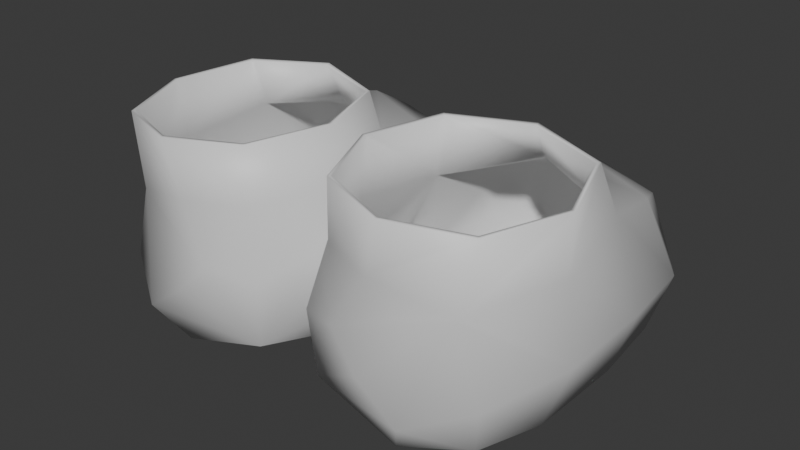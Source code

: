 # Source: sneaker00.blend  (saved by Blender 4.5.90; exported with 4.5.12 LTS)
import bpy
from mathutils import Matrix  # noqa: F401  (used for matrix-valued properties, if any)

bpy.ops.wm.read_factory_settings(use_empty=True)
scene = bpy.context.scene
scene.name = 'Scene'

# ---- collections
col_collection = bpy.data.collections.new('Collection'); scene.collection.children.link(col_collection)

# ---- images (referenced by path relative to the original .blend; pixels are not part of the script)
import os
ASSET_DIR = os.environ.get("B2B_ASSET_DIR", "")  # directory of the original .blend (textures are referenced by path, not embedded)
HERE = os.path.dirname(os.path.abspath(__file__))  # packed textures are extracted next to this script under _unpacked/

def load_image(name, relpath, width, height, colorspace="sRGB"):
    """Load a texture the original file referenced (path relative to the .blend, or extracted next to this script)."""
    p = next((c for c in (os.path.join(HERE, relpath), os.path.join(ASSET_DIR, relpath)) if relpath and os.path.exists(c)), "")
    if p:
        img = bpy.data.images.load(p, check_existing=True)
        img.name = name
    else:  # same state as the original file: an image datablock whose file is absent (Cycles renders it pink)
        img = bpy.data.images.new(name, width, height)
        img.source = "FILE"
        img.filepath = "//" + (relpath or name)
    img.colorspace_settings.name = colorspace
    return img
img_eye00 = load_image('Eye00', 'Eye00.png', 1024, 1024, 'sRGB')
img_mouth00 = load_image('Mouth00', 'Mouth00.png', 1024, 1024, 'sRGB')

# ---- materials (node trees are filled in below, after node groups)
mat_skin = bpy.data.materials.new('Skin')
mat_skin.diffuse_color = (0.7991, 0.5972, 0.0, 1.0)
mat_shirt = bpy.data.materials.new('Shirt')
mat_shirt.diffuse_color = (1.0, 0.0, 0.01705, 1.0)
mat_pants = bpy.data.materials.new('Pants')
mat_pants.diffuse_color = (0.0, 0.1955, 1.0, 1.0)
mat_shoes = bpy.data.materials.new('Shoes')
mat_shoes.diffuse_color = (1.0, 0.3381, 0.0, 1.0)
mat_eye00 = bpy.data.materials.new('Eye00')
mat_eye00.diffuse_color = (1.0, 0.7463, 0.0, 1.0)
mat_mouth00 = bpy.data.materials.new('Mouth00')
mat_outline = bpy.data.materials.new('Outline')
mat_outline.diffuse_color = (0.0, 0.0, 0.0, 1.0)
mat_outline.roughness = 1.0
mat_shoesbottom = bpy.data.materials.new('ShoesBottom')

# ---- material node trees
mat_skin.use_nodes = True; mat_skin.node_tree.nodes.clear()
_N = mat_skin.node_tree.nodes; _L = mat_skin.node_tree.links
n0 = _N.new('ShaderNodeBsdfPrincipled'); n0.name = 'Principled BSDF'; n0.location = (10, 300)
n1 = _N.new('ShaderNodeOutputMaterial'); n1.name = 'Material Output'; n1.location = (300, 300)
_L.new(n0.outputs[0], n1.inputs[0])
n1.is_active_output = True
mat_shirt.use_nodes = True; mat_shirt.node_tree.nodes.clear()
_N = mat_shirt.node_tree.nodes; _L = mat_shirt.node_tree.links
n0 = _N.new('ShaderNodeBsdfPrincipled'); n0.name = 'Principled BSDF'; n0.location = (10, 300)
n1 = _N.new('ShaderNodeOutputMaterial'); n1.name = 'Material Output'; n1.location = (300, 300)
_L.new(n0.outputs[0], n1.inputs[0])
n1.is_active_output = True
mat_pants.use_nodes = True; mat_pants.node_tree.nodes.clear()
_N = mat_pants.node_tree.nodes; _L = mat_pants.node_tree.links
n0 = _N.new('ShaderNodeBsdfPrincipled'); n0.name = 'Principled BSDF'; n0.location = (10, 300)
n1 = _N.new('ShaderNodeOutputMaterial'); n1.name = 'Material Output'; n1.location = (300, 300)
_L.new(n0.outputs[0], n1.inputs[0])
n1.is_active_output = True
mat_shoes.use_nodes = True; mat_shoes.node_tree.nodes.clear()
_N = mat_shoes.node_tree.nodes; _L = mat_shoes.node_tree.links
n0 = _N.new('ShaderNodeBsdfPrincipled'); n0.name = 'Principled BSDF'; n0.location = (10, 300)
n1 = _N.new('ShaderNodeOutputMaterial'); n1.name = 'Material Output'; n1.location = (300, 300)
_L.new(n0.outputs[0], n1.inputs[0])
n1.is_active_output = True
mat_eye00.use_nodes = True; mat_eye00.node_tree.nodes.clear()
_N = mat_eye00.node_tree.nodes; _L = mat_eye00.node_tree.links
n0 = _N.new('ShaderNodeBsdfPrincipled'); n0.name = 'Principled BSDF'; n0.location = (-200, 100)
n1 = _N.new('ShaderNodeOutputMaterial'); n1.name = 'Material Output'; n1.location = (200, 100)
n2 = _N.new('ShaderNodeTexImage'); n2.name = 'Image Texture'; n2.location = (-490, 80)
n2.image = img_eye00
_L.new(n0.outputs[0], n1.inputs[0])
_L.new(n2.outputs[0], n0.inputs[0])
n1.is_active_output = True
mat_mouth00.use_nodes = True; mat_mouth00.node_tree.nodes.clear()
_N = mat_mouth00.node_tree.nodes; _L = mat_mouth00.node_tree.links
n0 = _N.new('ShaderNodeBsdfPrincipled'); n0.name = 'Principled BSDF'; n0.location = (-200, 100)
n1 = _N.new('ShaderNodeOutputMaterial'); n1.name = 'Material Output'; n1.location = (200, 100)
n2 = _N.new('ShaderNodeTexImage'); n2.name = 'Image Texture'; n2.location = (-490, 80)
n2.image = img_mouth00
_L.new(n0.outputs[0], n1.inputs[0])
_L.new(n2.outputs[0], n0.inputs[0])
n1.is_active_output = True
mat_outline.use_nodes = True; mat_outline.node_tree.nodes.clear()
_N = mat_outline.node_tree.nodes; _L = mat_outline.node_tree.links
n0 = _N.new('ShaderNodeBsdfPrincipled'); n0.name = 'Principled BSDF'; n0.location = (10, 300)
n1 = _N.new('ShaderNodeOutputMaterial'); n1.name = 'Material Output'; n1.location = (300, 300)
_L.new(n0.outputs[0], n1.inputs[0])
n1.is_active_output = True
mat_shoesbottom.use_nodes = True; mat_shoesbottom.node_tree.nodes.clear()
_N = mat_shoesbottom.node_tree.nodes; _L = mat_shoesbottom.node_tree.links
n0 = _N.new('ShaderNodeBsdfPrincipled'); n0.name = 'Principled BSDF'; n0.location = (-200, 100)
n1 = _N.new('ShaderNodeOutputMaterial'); n1.name = 'Material Output'; n1.location = (200, 100)
_L.new(n0.outputs[0], n1.inputs[0])
n1.is_active_output = True

# ---- world
world_world = bpy.data.worlds.new('World'); scene.world = world_world
world_world.use_nodes = True; world_world.node_tree.nodes.clear()
_N = world_world.node_tree.nodes; _L = world_world.node_tree.links
n0 = _N.new('ShaderNodeOutputWorld'); n0.name = 'World Output'; n0.location = (300, 300)
n1 = _N.new('ShaderNodeBackground'); n1.name = 'Background'; n1.location = (10, 300)
n1.inputs[0].default_value = (0.05088, 0.05088, 0.05088, 1.0)
_L.new(n1.outputs[0], n0.inputs[0])
n0.is_active_output = True
world_world.color = (0.05088, 0.05088, 0.05088)
world_world.sun_shadow_jitter_overblur = 0.0

# ---- meshes
me_player00_001 = bpy.data.meshes.new('Player00.001')
me_player00_001.from_pydata([(0.07869, 0.2895, -0.03809), (0.2211, 0.2895, -0.03809), (0.2178, 0.2765, 0.0938), (0.08204, 0.2765, 0.0938), (0.04657, -0.09323, -0.03139), (0.2326, -0.07357, -0.04574), (0.04552, 0.1466, -0.06177), (0.2528, 0.1425, -0.05757), (0.2513, 0.129, 0.1343), (0.03922, 0.1117, 0.1245), (0.05913, -0.08308, 0.1288), (0.2179, -0.09042, 0.1045), (0.2516, 0.01309, -0.05561), (0.2843, 0.1348, 0.02889), (0.1558, -0.09876, -0.06295), (0.04029, 0.02067, -0.06415), (0.0107, 0.1416, 0.01647), (0.2465, -0.08813, 0.01184), (0.2708, 0.01194, 0.1212), (0.02784, -0.005623, 0.1342), (0.1305, -0.1113, 0.1264), (0.04079, -0.09912, 0.04879), (0.1293, -0.1275, 0.02241), (0.008111, -0.003539, 0.02961), (0.1497, 0.1459, -0.08958), (0.1499, 0.2997, -0.05287), (0.2343, 0.2923, 0.02785), (0.1499, 0.285, 0.1086), (0.06552, 0.2923, 0.02785), (0.05665, 0.09861, 0.2051), (0.06168, -0.08428, 0.1996), (0.2364, -0.08473, 0.1929), (0.2432, 0.1004, 0.2008), (0.1491, 0.1564, 0.1635), (0.05592, 0.2426, -0.05569), (0.2437, 0.2421, -0.05516), (0.2378, 0.2237, 0.1131), (0.06113, 0.2226, 0.1122), (0.094, -0.1201, 0.06161), (0.1807, -0.1285, -0.01556), (0.01817, -0.04256, 0.067), (0.1494, 0.0103, -0.08638), (0.2821, 0.01262, 0.02487), (0.1499, 0.312, 0.02784), (0.02645, 0.005475, 0.2034), (0.1482, -0.1176, 0.196), (0.2738, 0.007183, 0.1953), (0.1501, 0.1341, 0.2063), (0.1499, 0.2466, -0.08645), (0.2743, 0.2333, 0.02822), (0.1497, 0.2234, 0.1443), (0.02494, 0.2341, 0.02694), (-0.07869, 0.2895, -0.03809), (-0.2211, 0.2895, -0.03809), (-0.2178, 0.2765, 0.0938), (-0.08204, 0.2765, 0.0938), (-0.04657, -0.09323, -0.03139), (-0.2326, -0.07357, -0.04574), (-0.04552, 0.1466, -0.06177), (-0.2528, 0.1425, -0.05757), (-0.2513, 0.129, 0.1343), (-0.03922, 0.1117, 0.1245), (-0.05913, -0.08308, 0.1288), (-0.2179, -0.09042, 0.1045), (-0.2516, 0.01309, -0.05561), (-0.2843, 0.1348, 0.02889), (-0.1558, -0.09876, -0.06295), (-0.04029, 0.02067, -0.06415), (-0.0107, 0.1416, 0.01647), (-0.2465, -0.08813, 0.01184), (-0.2708, 0.01194, 0.1212), (-0.02784, -0.005623, 0.1342), (-0.1305, -0.1113, 0.1264), (-0.04079, -0.09912, 0.04879), (-0.1293, -0.1275, 0.02241), (-0.008111, -0.003539, 0.02961), (-0.1497, 0.1459, -0.08958), (-0.1499, 0.2997, -0.05287), (-0.2343, 0.2923, 0.02785), (-0.1499, 0.285, 0.1086), (-0.06552, 0.2923, 0.02785), (-0.05665, 0.09861, 0.2051), (-0.06168, -0.08428, 0.1996), (-0.2364, -0.08473, 0.1929), (-0.2432, 0.1004, 0.2008), (-0.1491, 0.1564, 0.1635), (-0.05592, 0.2426, -0.05569), (-0.2437, 0.2421, -0.05516), (-0.2378, 0.2237, 0.1131), (-0.06113, 0.2226, 0.1122), (-0.094, -0.1201, 0.06161), (-0.1807, -0.1285, -0.01556), (-0.004047, 0.0491, -0.01056), (-0.01817, -0.04256, 0.067), (-0.1494, 0.0103, -0.08638), (-0.2821, 0.01262, 0.02487), (-0.1499, 0.312, 0.02784), (-0.02645, 0.005475, 0.2034), (-0.1482, -0.1176, 0.196), (-0.2738, 0.007183, 0.1953), (-0.1501, 0.1341, 0.2063), (-0.1499, 0.2466, -0.08645), (-0.2743, 0.2333, 0.02822), (-0.1497, 0.2234, 0.1443), (-0.02494, 0.2341, 0.02694)], [], [(11, 20, 38, 22), (10, 21, 38, 20), (4, 22, 38, 21), (11, 22, 39, 17), (4, 14, 39, 22), (5, 17, 39, 14), (4, 23, 92, 15), (9, 16, 92, 23), (6, 15, 92, 16), (4, 21, 40, 23), (10, 19, 40, 21), (9, 23, 40, 19), (6, 24, 41, 15), (24, 7, 12, 41), (41, 12, 5, 14), (15, 41, 14, 4), (11, 17, 42, 18), (17, 5, 12, 42), (42, 12, 7, 13), (18, 42, 13, 8), (3, 27, 43, 28), (27, 2, 26, 43), (43, 26, 1, 25), (28, 43, 25, 0), (9, 19, 44, 29), (19, 10, 30, 44), (10, 20, 45, 30), (20, 11, 31, 45), (11, 18, 46, 31), (18, 8, 32, 46), (8, 33, 47, 32), (33, 9, 29, 47), (0, 25, 48, 34), (25, 1, 35, 48), (48, 35, 7, 24), (34, 48, 24, 6), (1, 26, 49, 35), (26, 2, 36, 49), (49, 36, 8, 13), (35, 49, 13, 7), (2, 27, 50, 36), (27, 3, 37, 50), (50, 37, 9, 33), (36, 50, 33, 8), (3, 28, 51, 37), (28, 0, 34, 51), (51, 34, 6, 16), (37, 51, 16, 9), (63, 74, 90, 72), (62, 72, 90, 73), (56, 73, 90, 74), (63, 69, 91, 74), (56, 74, 91, 66), (57, 66, 91, 69), (56, 67, 92, 75), (61, 75, 92, 68), (58, 68, 92, 67), (56, 75, 93, 73), (62, 73, 93, 71), (61, 71, 93, 75), (58, 67, 94, 76), (76, 94, 64, 59), (94, 66, 57, 64), (67, 56, 66, 94), (63, 70, 95, 69), (69, 95, 64, 57), (95, 65, 59, 64), (70, 60, 65, 95), (55, 80, 96, 79), (79, 96, 78, 54), (96, 77, 53, 78), (80, 52, 77, 96), (61, 81, 97, 71), (71, 97, 82, 62), (62, 82, 98, 72), (72, 98, 83, 63), (63, 83, 99, 70), (70, 99, 84, 60), (60, 84, 100, 85), (85, 100, 81, 61), (52, 86, 101, 77), (77, 101, 87, 53), (101, 76, 59, 87), (86, 58, 76, 101), (53, 87, 102, 78), (78, 102, 88, 54), (102, 65, 60, 88), (87, 59, 65, 102), (54, 88, 103, 79), (79, 103, 89, 55), (103, 85, 61, 89), (88, 60, 85, 103), (55, 89, 104, 80), (80, 104, 86, 52), (104, 68, 58, 86), (89, 61, 68, 104)])
me_player00_001.polygons.foreach_set('use_smooth', [True] * 96)
me_player00_001.polygons.foreach_set('material_index', [3, 3, 3, 3, 7, 7, 7, 3, 7, 3, 3, 3, 7, 7, 7, 7, 3, 7, 7, 3, 3, 3, 7, 7, 3, 3, 3, 3, 3, 3, 3, 3, 7, 7, 7, 7, 7, 3, 3, 7, 3, 3, 3, 3, 3, 7, 7, 3, 3, 3, 3, 3, 7, 7, 7, 3, 7, 3, 3, 3, 7, 7, 7, 7, 3, 7, 7, 3, 3, 3, 7, 7, 3, 3, 3, 3, 3, 3, 3, 3, 7, 7, 7, 7, 7, 3, 3, 7, 3, 3, 3, 3, 3, 7, 7, 3])
_uv = me_player00_001.uv_layers.new(name='UVMap')
_uv.uv.foreach_set('vector', [0.0, 0.0, 0.0, 0.0, 0.0, 0.0, 0.0, 0.0, 0.0, 0.0, 0.0, 0.0, 0.0, 0.0, 0.0, 0.0, 0.0, 0.0, 0.0, 0.0, 0.0, 0.0, 0.0, 0.0, 0.0, 0.0, 0.0, 0.0, 0.0, 0.0, 0.0, 0.0, 0.0, 0.0, 0.0, 0.0, 0.0, 0.0, 0.0, 0.0, 0.0, 0.0, 0.0, 0.0, 0.0, 0.0, 0.0, 0.0, 0.0, 0.0, 0.0, 0.0, 0.0, 0.0, 0.0, 0.0, 0.0, 0.0, 0.0, 0.0, 0.0, 0.0, 0.0, 0.0, 0.0, 0.0, 0.0, 0.0, 0.0, 0.0, 0.0, 0.0, 0.0, 0.0, 0.0, 0.0, 0.0, 0.0, 0.0, 0.0, 0.0, 0.0, 0.0, 0.0, 0.0, 0.0, 0.0, 0.0, 0.0, 0.0, 0.0, 0.0, 0.0, 0.0, 0.0, 0.0, 0.0, 0.0, 0.0, 0.0, 0.0, 0.0, 0.0, 0.0, 0.0, 0.0, 0.0, 0.0, 0.0, 0.0, 0.0, 0.0, 0.0, 0.0, 0.0, 0.0, 0.0, 0.0, 0.0, 0.0, 0.0, 0.0, 0.0, 0.0, 0.0, 0.0, 0.0, 0.0, 0.0, 0.0, 0.0, 0.0, 0.0, 0.0, 0.0, 0.0, 0.0, 0.0, 0.0, 0.0, 0.0, 0.0, 0.0, 0.0, 0.0, 0.0, 0.0, 0.0, 0.0, 0.0, 0.0, 0.0, 0.0, 0.0, 0.0, 0.0, 0.0, 0.0, 0.0, 0.0, 0.0, 0.0, 0.0, 0.0, 0.0, 0.0, 0.0, 0.0, 0.0, 0.0, 0.0, 0.0, 0.0, 0.0, 0.0, 0.0, 0.0, 0.0, 0.0, 0.0, 0.0, 0.0, 0.0, 0.0, 0.0, 0.0, 0.0, 0.0, 0.0, 0.0, 0.0, 0.0, 0.0, 0.0, 0.0, 0.0, 0.0, 0.0, 0.0, 0.0, 0.0, 0.0, 0.0, 0.0, 0.0, 0.0, 0.0, 0.0, 0.0, 0.0, 0.0, 0.0, 0.0, 0.0, 0.0, 0.0, 0.0, 0.0, 0.0, 0.0, 0.0, 0.0, 0.0, 0.0, 0.0, 0.0, 0.0, 0.0, 0.0, 0.0, 0.0, 0.0, 0.0, 0.0, 0.0, 0.0, 0.0, 0.0, 0.0, 0.0, 0.0, 0.0, 0.0, 0.0, 0.0, 0.0, 0.0, 0.0, 0.0, 0.0, 0.0, 0.0, 0.0, 0.0, 0.0, 0.0, 0.0, 0.0, 0.0, 0.0, 0.0, 0.0, 0.0, 0.0, 0.0, 0.0, 0.0, 0.0, 0.0, 0.0, 0.0, 0.0, 0.0, 0.0, 0.0, 0.0, 0.0, 0.0, 0.0, 0.0, 0.0, 0.0, 0.0, 0.0, 0.0, 0.0, 0.0, 0.0, 0.0, 0.0, 0.0, 0.0, 0.0, 0.0, 0.0, 0.0, 0.0, 0.0, 0.0, 0.0, 0.0, 0.0, 0.0, 0.0, 0.0, 0.0, 0.0, 0.0, 0.0, 0.0, 0.0, 0.0, 0.0, 0.0, 0.0, 0.0, 0.0, 0.0, 0.0, 0.0, 0.0, 0.0, 0.0, 0.0, 0.0, 0.0, 0.0, 0.0, 0.0, 0.0, 0.0, 0.0, 0.0, 0.0, 0.0, 0.0, 0.0, 0.0, 0.0, 0.0, 0.0, 0.0, 0.0, 0.0, 0.0, 0.0, 0.0, 0.0, 0.0, 0.0, 0.0, 0.0, 0.0, 0.0, 0.0, 0.0, 0.0, 0.0, 0.0, 0.0, 0.0, 0.0, 0.0, 0.0, 0.0, 0.0, 0.0, 0.0, 0.0, 0.0, 0.0, 0.0, 0.0, 0.0, 0.0, 0.0, 0.0, 0.0, 0.0, 0.0, 0.0, 0.0, 0.0, 0.0, 0.0, 0.0, 0.0, 0.0, 0.0, 0.0, 0.0, 0.0, 0.0, 0.0, 0.0, 0.0, 0.0, 0.0, 0.0, 0.0, 0.0, 0.0, 0.0, 0.0, 0.0, 0.0, 0.0, 0.0, 0.0, 0.0, 0.0, 0.0, 0.0, 0.0, 0.0, 0.0, 0.0, 0.0, 0.0, 0.0, 0.0, 0.0, 0.0, 0.0, 0.0, 0.0, 0.0, 0.0, 0.0, 0.0, 0.0, 0.0, 0.0, 0.0, 0.0, 0.0, 0.0, 0.0, 0.0, 0.0, 0.0, 0.0, 0.0, 0.0, 0.0, 0.0, 0.0, 0.0, 0.0, 0.0, 0.0, 0.0, 0.0, 0.0, 0.0, 0.0, 0.0, 0.0, 0.0, 0.0, 0.0, 0.0, 0.0, 0.0, 0.0, 0.0, 0.0, 0.0, 0.0, 0.0, 0.0, 0.0, 0.0, 0.0, 0.0, 0.0, 0.0, 0.0, 0.0, 0.0, 0.0, 0.0, 0.0, 0.0, 0.0, 0.0, 0.0, 0.0, 0.0, 0.0, 0.0, 0.0, 0.0, 0.0, 0.0, 0.0, 0.0, 0.0, 0.0, 0.0, 0.0, 0.0, 0.0, 0.0, 0.0, 0.0, 0.0, 0.0, 0.0, 0.0, 0.0, 0.0, 0.0, 0.0, 0.0, 0.0, 0.0, 0.0, 0.0, 0.0, 0.0, 0.0, 0.0, 0.0, 0.0, 0.0, 0.0, 0.0, 0.0, 0.0, 0.0, 0.0, 0.0, 0.0, 0.0, 0.0, 0.0, 0.0, 0.0, 0.0, 0.0, 0.0, 0.0, 0.0, 0.0, 0.0, 0.0, 0.0, 0.0, 0.0, 0.0, 0.0, 0.0, 0.0, 0.0, 0.0, 0.0, 0.0, 0.0, 0.0, 0.0, 0.0, 0.0, 0.0, 0.0, 0.0, 0.0, 0.0, 0.0, 0.0, 0.0, 0.0, 0.0, 0.0, 0.0, 0.0, 0.0, 0.0, 0.0, 0.0, 0.0, 0.0, 0.0, 0.0, 0.0, 0.0, 0.0, 0.0, 0.0, 0.0, 0.0, 0.0, 0.0, 0.0, 0.0, 0.0, 0.0, 0.0, 0.0, 0.0, 0.0, 0.0, 0.0, 0.0, 0.0, 0.0, 0.0, 0.0, 0.0, 0.0, 0.0, 0.0, 0.0, 0.0, 0.0, 0.0, 0.0, 0.0, 0.0, 0.0, 0.0, 0.0, 0.0, 0.0, 0.0, 0.0, 0.0, 0.0, 0.0, 0.0, 0.0, 0.0, 0.0, 0.0, 0.0, 0.0, 0.0, 0.0, 0.0, 0.0, 0.0, 0.0, 0.0, 0.0, 0.0, 0.0, 0.0, 0.0, 0.0, 0.0, 0.0, 0.0, 0.0, 0.0, 0.0, 0.0, 0.0, 0.0, 0.0, 0.0, 0.0, 0.0, 0.0, 0.0, 0.0, 0.0, 0.0, 0.0, 0.0, 0.0, 0.0, 0.0, 0.0, 0.0, 0.0, 0.0, 0.0, 0.0, 0.0, 0.0, 0.0, 0.0, 0.0, 0.0, 0.0, 0.0, 0.0, 0.0, 0.0, 0.0, 0.0, 0.0, 0.0, 0.0, 0.0, 0.0, 0.0, 0.0, 0.0, 0.0, 0.0, 0.0, 0.0, 0.0, 0.0, 0.0, 0.0, 0.0, 0.0, 0.0, 0.0, 0.0, 0.0, 0.0, 0.0, 0.0, 0.0, 0.0, 0.0, 0.0, 0.0, 0.0, 0.0, 0.0, 0.0, 0.0, 0.0, 0.0, 0.0, 0.0, 0.0, 0.0, 0.0, 0.0, 0.0, 0.0, 0.0, 0.0, 0.0, 0.0, 0.0, 0.0, 0.0, 0.0, 0.0, 0.0, 0.0, 0.0, 0.0, 0.0, 0.0, 0.0, 0.0, 0.0, 0.0, 0.0, 0.0, 0.0, 0.0, 0.0, 0.0, 0.0, 0.0, 0.0, 0.0, 0.0, 0.0, 0.0])
me_player00_001.materials.append(mat_skin)
me_player00_001.materials.append(mat_shirt)
me_player00_001.materials.append(mat_pants)
me_player00_001.materials.append(mat_shoes)
me_player00_001.materials.append(mat_eye00)
me_player00_001.materials.append(mat_mouth00)
me_player00_001.materials.append(mat_outline)
me_player00_001.materials.append(mat_shoesbottom)
me_player00_001.remesh_voxel_size = 0.03125
me_player00_001.remesh_voxel_adaptivity = 0.1
me_player00_001.use_mirror_x = True
me_player00_001.update()
me_player00_001.normals_split_custom_set([tuple(v) for v in zip(*[iter([0.5684, -0.8223, -0.02575, -0.1082, -0.9935, 0.03501, -0.2599, -0.9653, 0.02685, 0.006047, -0.9885, -0.1512, -0.6939, -0.7149, 0.08599, -0.6928, -0.7209, 0.01924, -0.2599, -0.9653, 0.02685, -0.1082, -0.9935, 0.03501, -0.6018, -0.6655, -0.4416, 0.006047, -0.9885, -0.1512, -0.2599, -0.9653, 0.02685, -0.6928, -0.7209, 0.01924, 0.5684, -0.8223, -0.02575, 0.006047, -0.9885, -0.1512, 0.2823, -0.8912, -0.3551, 0.6984, -0.6666, -0.2606, -0.6018, -0.6655, -0.4416, 0.1189, -0.6609, -0.741, 0.2823, -0.8912, -0.3551, 0.006047, -0.9885, -0.1512, 0.5869, -0.5145, -0.6251, 0.6984, -0.6666, -0.2606, 0.2823, -0.8912, -0.3551, 0.1189, -0.6609, -0.741, -0.6018, -0.6655, -0.4416, -0.9826, -0.1684, -0.07846, -0.9531, -0.04183, -0.2997, -0.6529, -0.1731, -0.7374, -0.8936, 0.3106, 0.324, -0.9742, 0.1702, -0.1484, -0.9531, -0.04183, -0.2997, -0.9826, -0.1684, -0.07846, -0.6546, 0.1167, -0.7469, -0.6529, -0.1731, -0.7374, -0.9531, -0.04183, -0.2997, -0.9742, 0.1702, -0.1484, -0.6018, -0.6655, -0.4416, -0.6928, -0.7209, 0.01924, -0.9409, -0.3297, 0.0771, -0.9826, -0.1684, -0.07846, -0.6939, -0.7149, 0.08599, -0.9733, -0.1859, 0.1348, -0.9409, -0.3297, 0.0771, -0.6928, -0.7209, 0.01924, -0.8936, 0.3106, 0.324, -0.9826, -0.1684, -0.07846, -0.9409, -0.3297, 0.0771, -0.9733, -0.1859, 0.1348, -0.6546, 0.1167, -0.7469, 0.0253, 0.07562, -0.9968, 0.03086, -0.2257, -0.9737, -0.6529, -0.1731, -0.7374, 0.0253, 0.07562, -0.9968, 0.6991, 0.07257, -0.7114, 0.6732, -0.2235, -0.7048, 0.03086, -0.2257, -0.9737, 0.03086, -0.2257, -0.9737, 0.6732, -0.2235, -0.7048, 0.5869, -0.5145, -0.6251, 0.1189, -0.6609, -0.741, -0.6529, -0.1731, -0.7374, 0.03086, -0.2257, -0.9737, 0.1189, -0.6609, -0.741, -0.6018, -0.6655, -0.4416, 0.5684, -0.8223, -0.02575, 0.6984, -0.6666, -0.2606, 0.9568, -0.2268, -0.1819, 0.9824, -0.179, 0.05409, 0.6984, -0.6666, -0.2606, 0.5869, -0.5145, -0.6251, 0.6732, -0.2235, -0.7048, 0.9568, -0.2268, -0.1819, 0.9568, -0.2268, -0.1819, 0.6732, -0.2235, -0.7048, 0.6991, 0.07257, -0.7114, 0.9878, 0.1246, -0.0937, 0.9824, -0.179, 0.05409, 0.9568, -0.2268, -0.1819, 0.9878, 0.1246, -0.0937, 0.8377, 0.3868, 0.3857, -0.4585, 0.7168, 0.5254, -0.001874, 0.7895, 0.6137, 0.0009253, 0.9969, 0.07901, -0.5562, 0.8285, 0.06504, -0.001874, 0.7895, 0.6137, 0.4573, 0.7181, 0.5245, 0.5621, 0.8246, 0.06374, 0.0009253, 0.9969, 0.07901, 0.0009253, 0.9969, 0.07901, 0.5621, 0.8246, 0.06374, 0.4827, 0.7554, -0.4432, 0.004036, 0.8449, -0.5349, -0.5562, 0.8285, 0.06504, 0.0009253, 0.9969, 0.07901, 0.004036, 0.8449, -0.5349, -0.4726, 0.7625, -0.4419, -0.8936, 0.3106, 0.324, -0.9733, -0.1859, 0.1348, -0.998, -0.06262, 0.007319, -0.7802, 0.6117, 0.1312, -0.9733, -0.1859, 0.1348, -0.6939, -0.7149, 0.08599, -0.7025, -0.7087, -0.06485, -0.998, -0.06262, 0.007319, -0.6939, -0.7149, 0.08599, -0.1082, -0.9935, 0.03501, -0.02201, -0.9925, -0.1205, -0.7025, -0.7087, -0.06485, -0.1082, -0.9935, 0.03501, 0.5684, -0.8223, -0.02575, 0.6684, -0.7295, -0.1453, -0.02201, -0.9925, -0.1205, 0.5684, -0.8223, -0.02575, 0.9824, -0.179, 0.05409, 0.9943, -0.07826, -0.07213, 0.6684, -0.7295, -0.1453, 0.9824, -0.179, 0.05409, 0.8377, 0.3868, 0.3857, 0.7719, 0.6271, 0.1041, 0.9943, -0.07826, -0.07213, 0.8377, 0.3868, 0.3857, -0.02829, 0.7112, 0.7024, -0.0204, 0.9747, 0.2224, 0.7719, 0.6271, 0.1041, -0.02829, 0.7112, 0.7024, -0.8936, 0.3106, 0.324, -0.7802, 0.6117, 0.1312, -0.0204, 0.9747, 0.2224, -0.4726, 0.7625, -0.4419, 0.004036, 0.8449, -0.5349, 0.01333, 0.4263, -0.9045, -0.6203, 0.4527, -0.6406, 0.004036, 0.8449, -0.5349, 0.4827, 0.7554, -0.4432, 0.6451, 0.4287, -0.6325, 0.01333, 0.4263, -0.9045, 0.01333, 0.4263, -0.9045, 0.6451, 0.4287, -0.6325, 0.6991, 0.07257, -0.7114, 0.0253, 0.07562, -0.9968, -0.6203, 0.4527, -0.6406, 0.01333, 0.4263, -0.9045, 0.0253, 0.07562, -0.9968, -0.6546, 0.1167, -0.7469, 0.4827, 0.7554, -0.4432, 0.5621, 0.8246, 0.06374, 0.8909, 0.4542, 0.005693, 0.6451, 0.4287, -0.6325, 0.5621, 0.8246, 0.06374, 0.4573, 0.7181, 0.5245, 0.6242, 0.5141, 0.5884, 0.8909, 0.4542, 0.005693, 0.8909, 0.4542, 0.005693, 0.6242, 0.5141, 0.5884, 0.8377, 0.3868, 0.3857, 0.9878, 0.1246, -0.0937, 0.6451, 0.4287, -0.6325, 0.8909, 0.4542, 0.005693, 0.9878, 0.1246, -0.0937, 0.6991, 0.07257, -0.7114, 0.4573, 0.7181, 0.5245, -0.001874, 0.7895, 0.6137, -0.01437, 0.56, 0.8283, 0.6242, 0.5141, 0.5884, -0.001874, 0.7895, 0.6137, -0.4585, 0.7168, 0.5254, -0.6377, 0.5094, 0.5778, -0.01437, 0.56, 0.8283, -0.01437, 0.56, 0.8283, -0.6377, 0.5094, 0.5778, -0.8936, 0.3106, 0.324, -0.02829, 0.7112, 0.7024, 0.6242, 0.5141, 0.5884, -0.01437, 0.56, 0.8283, -0.02829, 0.7112, 0.7024, 0.8377, 0.3868, 0.3857, -0.4585, 0.7168, 0.5254, -0.5562, 0.8285, 0.06504, -0.8816, 0.472, -0.004614, -0.6377, 0.5094, 0.5778, -0.5562, 0.8285, 0.06504, -0.4726, 0.7625, -0.4419, -0.6203, 0.4527, -0.6406, -0.8816, 0.472, -0.004614, -0.8816, 0.472, -0.004614, -0.6203, 0.4527, -0.6406, -0.6546, 0.1167, -0.7469, -0.9742, 0.1702, -0.1484, -0.6377, 0.5094, 0.5778, -0.8816, 0.472, -0.004614, -0.9742, 0.1702, -0.1484, -0.8936, 0.3106, 0.324, -0.5684, -0.8224, -0.02578, -0.006057, -0.9885, -0.1512, 0.2599, -0.9653, 0.02685, 0.1082, -0.9935, 0.03501, 0.6939, -0.7149, 0.08599, 0.1082, -0.9935, 0.03501, 0.2599, -0.9653, 0.02685, 0.6928, -0.7209, 0.01924, 0.6018, -0.6655, -0.4415, 0.6928, -0.7209, 0.01924, 0.2599, -0.9653, 0.02685, -0.006057, -0.9885, -0.1512, -0.5684, -0.8224, -0.02578, -0.6984, -0.6666, -0.2606, -0.2823, -0.8912, -0.3551, -0.006057, -0.9885, -0.1512, 0.6018, -0.6655, -0.4415, -0.006057, -0.9885, -0.1512, -0.2823, -0.8912, -0.3551, -0.1189, -0.6609, -0.741, -0.5869, -0.5145, -0.6251, -0.1189, -0.6609, -0.741, -0.2823, -0.8912, -0.3551, -0.6984, -0.6666, -0.2606, 0.6018, -0.6655, -0.4415, 0.6529, -0.1732, -0.7374, 0.9531, -0.04181, -0.2997, 0.9826, -0.1685, -0.07849, 0.8936, 0.3106, 0.324, 0.9826, -0.1685, -0.07849, 0.9531, -0.04181, -0.2997, 0.9741, 0.1704, -0.1488, 0.6546, 0.1167, -0.7469, 0.9741, 0.1704, -0.1488, 0.9531, -0.04181, -0.2997, 0.6529, -0.1732, -0.7374, 0.6018, -0.6655, -0.4415, 0.9826, -0.1685, -0.07849, 0.941, -0.3294, 0.07737, 0.6928, -0.7209, 0.01924, 0.6939, -0.7149, 0.08599, 0.6928, -0.7209, 0.01924, 0.941, -0.3294, 0.07737, 0.9733, -0.1859, 0.1348, 0.8936, 0.3106, 0.324, 0.9733, -0.1859, 0.1348, 0.941, -0.3294, 0.07737, 0.9826, -0.1685, -0.07849, 0.6546, 0.1167, -0.7469, 0.6529, -0.1732, -0.7374, -0.03085, -0.2257, -0.9737, -0.02529, 0.07562, -0.9968, -0.02529, 0.07562, -0.9968, -0.03085, -0.2257, -0.9737, -0.6732, -0.2235, -0.7048, -0.6991, 0.07257, -0.7114, -0.03085, -0.2257, -0.9737, -0.1189, -0.6609, -0.741, -0.5869, -0.5145, -0.6251, -0.6732, -0.2235, -0.7048, 0.6529, -0.1732, -0.7374, 0.6018, -0.6655, -0.4415, -0.1189, -0.6609, -0.741, -0.03085, -0.2257, -0.9737, -0.5684, -0.8224, -0.02578, -0.9824, -0.179, 0.05409, -0.9568, -0.2268, -0.1819, -0.6984, -0.6666, -0.2606, -0.6984, -0.6666, -0.2606, -0.9568, -0.2268, -0.1819, -0.6732, -0.2235, -0.7048, -0.5869, -0.5145, -0.6251, -0.9568, -0.2268, -0.1819, -0.9878, 0.1246, -0.09371, -0.6991, 0.07257, -0.7114, -0.6732, -0.2235, -0.7048, -0.9824, -0.179, 0.05409, -0.8377, 0.3868, 0.3857, -0.9878, 0.1246, -0.09371, -0.9568, -0.2268, -0.1819, 0.4585, 0.7168, 0.5254, 0.5562, 0.8285, 0.06504, -0.0009249, 0.9969, 0.07901, 0.002466, 0.7895, 0.6137, 0.002466, 0.7895, 0.6137, -0.0009249, 0.9969, 0.07901, -0.5621, 0.8246, 0.06374, -0.4573, 0.7181, 0.5245, -0.0009249, 0.9969, 0.07901, -0.004034, 0.8449, -0.5349, -0.4827, 0.7554, -0.4432, -0.5621, 0.8246, 0.06374, 0.5562, 0.8285, 0.06504, 0.4726, 0.7625, -0.4419, -0.004034, 0.8449, -0.5349, -0.0009249, 0.9969, 0.07901, 0.8936, 0.3106, 0.324, 0.7802, 0.6117, 0.1312, 0.998, -0.06263, 0.007319, 0.9733, -0.1859, 0.1348, 0.9733, -0.1859, 0.1348, 0.998, -0.06263, 0.007319, 0.7025, -0.7087, -0.06485, 0.6939, -0.7149, 0.08599, 0.6939, -0.7149, 0.08599, 0.7025, -0.7087, -0.06485, 0.02201, -0.9925, -0.1205, 0.1082, -0.9935, 0.03501, 0.1082, -0.9935, 0.03501, 0.02201, -0.9925, -0.1205, -0.6684, -0.7295, -0.1453, -0.5684, -0.8224, -0.02578, -0.5684, -0.8224, -0.02578, -0.6684, -0.7295, -0.1453, -0.9943, -0.07825, -0.07212, -0.9824, -0.179, 0.05409, -0.9824, -0.179, 0.05409, -0.9943, -0.07825, -0.07212, -0.7719, 0.6271, 0.1041, -0.8377, 0.3868, 0.3857, -0.8377, 0.3868, 0.3857, -0.7719, 0.6271, 0.1041, 0.02039, 0.9747, 0.2224, 0.02828, 0.7112, 0.7024, 0.02828, 0.7112, 0.7024, 0.02039, 0.9747, 0.2224, 0.7802, 0.6117, 0.1312, 0.8936, 0.3106, 0.324, 0.4726, 0.7625, -0.4419, 0.6203, 0.4527, -0.6406, -0.01335, 0.4263, -0.9045, -0.004034, 0.8449, -0.5349, -0.004034, 0.8449, -0.5349, -0.01335, 0.4263, -0.9045, -0.6451, 0.4287, -0.6325, -0.4827, 0.7554, -0.4432, -0.01335, 0.4263, -0.9045, -0.02529, 0.07562, -0.9968, -0.6991, 0.07257, -0.7114, -0.6451, 0.4287, -0.6325, 0.6203, 0.4527, -0.6406, 0.6546, 0.1167, -0.7469, -0.02529, 0.07562, -0.9968, -0.01335, 0.4263, -0.9045, -0.4827, 0.7554, -0.4432, -0.6451, 0.4287, -0.6325, -0.8909, 0.4542, 0.00572, -0.5621, 0.8246, 0.06374, -0.5621, 0.8246, 0.06374, -0.8909, 0.4542, 0.00572, -0.6241, 0.5141, 0.5884, -0.4573, 0.7181, 0.5245, -0.8909, 0.4542, 0.00572, -0.9878, 0.1246, -0.09371, -0.8377, 0.3868, 0.3857, -0.6241, 0.5141, 0.5884, -0.6451, 0.4287, -0.6325, -0.6991, 0.07257, -0.7114, -0.9878, 0.1246, -0.09371, -0.8909, 0.4542, 0.00572, -0.4573, 0.7181, 0.5245, -0.6241, 0.5141, 0.5884, 0.01363, 0.5601, 0.8283, 0.002466, 0.7895, 0.6137, 0.002466, 0.7895, 0.6137, 0.01363, 0.5601, 0.8283, 0.6377, 0.5094, 0.5778, 0.4585, 0.7168, 0.5254, 0.01363, 0.5601, 0.8283, 0.02828, 0.7112, 0.7024, 0.8936, 0.3106, 0.324, 0.6377, 0.5094, 0.5778, -0.6241, 0.5141, 0.5884, -0.8377, 0.3868, 0.3857, 0.02828, 0.7112, 0.7024, 0.01363, 0.5601, 0.8283, 0.4585, 0.7168, 0.5254, 0.6377, 0.5094, 0.5778, 0.8816, 0.472, -0.004622, 0.5562, 0.8285, 0.06504, 0.5562, 0.8285, 0.06504, 0.8816, 0.472, -0.004622, 0.6203, 0.4527, -0.6406, 0.4726, 0.7625, -0.4419, 0.8816, 0.472, -0.004622, 0.9741, 0.1704, -0.1488, 0.6546, 0.1167, -0.7469, 0.6203, 0.4527, -0.6406, 0.6377, 0.5094, 0.5778, 0.8936, 0.3106, 0.324, 0.9741, 0.1704, -0.1488, 0.8816, 0.472, -0.004622])] * 3)])
arm_armature = bpy.data.armatures.new('Armature')  # bones are not reproduced

# ---- objects
ob_armature = bpy.data.objects.new('Armature', arm_armature)
ob_player00_001 = bpy.data.objects.new('Player00.001', me_player00_001)

# ---- transforms, parenting, visibility, modifiers, constraints
ob_armature.location = (0.0, 0.0, 0.0)
ob_player00_001.parent = ob_armature
ob_player00_001.location = (0.0, 0.0, 0.0)
ob_player00_001.use_mesh_mirror_x = True
_vg = ob_player00_001.vertex_groups.new(name='Hips')
_vg = ob_player00_001.vertex_groups.new(name='Waist')
_vg = ob_player00_001.vertex_groups.new(name='Chest')
_vg = ob_player00_001.vertex_groups.new(name='Clavicle_R')
_vg = ob_player00_001.vertex_groups.new(name='Shoulder_R.001')
_vg = ob_player00_001.vertex_groups.new(name='Arm_R')
_vg = ob_player00_001.vertex_groups.new(name='Wrist_R')
_vg = ob_player00_001.vertex_groups.new(name='Finger1_R')
_vg = ob_player00_001.vertex_groups.new(name='Finger0_R')
_vg = ob_player00_001.vertex_groups.new(name='Thumb_R')
_vg = ob_player00_001.vertex_groups.new(name='Finger2_R')
_vg = ob_player00_001.vertex_groups.new(name='Neck')
_vg = ob_player00_001.vertex_groups.new(name='Head')
_vg = ob_player00_001.vertex_groups.new(name='Head_Top')
_vg = ob_player00_001.vertex_groups.new(name='Clavicle_L')
_vg = ob_player00_001.vertex_groups.new(name='Shoulder_L.001')
_vg = ob_player00_001.vertex_groups.new(name='Arm_L')
_vg = ob_player00_001.vertex_groups.new(name='Wrist_L')
_vg = ob_player00_001.vertex_groups.new(name='Finger1_L')
_vg = ob_player00_001.vertex_groups.new(name='Finger0_L')
_vg = ob_player00_001.vertex_groups.new(name='Thumb_L')
_vg = ob_player00_001.vertex_groups.new(name='Finger2_L')
_vg = ob_player00_001.vertex_groups.new(name='Hip_R')
_vg = ob_player00_001.vertex_groups.new(name='UpperLeg_R')
for _i, _w in zip([9, 10, 19, 20, 29, 30, 31, 32, 33, 44, 45, 46, 47], [0.00267, 0.008836, 0.0145, 0.001312, 0.09045, 0.08488, 0.0665, 0.07825, 0.02945, 0.08362, 0.07716, 0.0643, 0.09088]): _vg.add([_i], _w, 'REPLACE')
_vg = ob_player00_001.vertex_groups.new(name='LowerLeg_R')
for _i, _w in zip([2, 3, 4, 5, 6, 7, 8, 9, 10, 11, 12, 13, 14, 15, 16, 17, 18, 19, 20, 21, 22, 23, 24, 27, 29, 30, 31, 32, 33, 36, 37, 38, 39, 40, 41, 42, 44, 45, 46, 47, 50, 51], [0.006252, 0.01485, 0.4684, 0.422, 0.05313, 0.01393, 0.2552, 0.2645, 0.8086, 0.8637, 0.1316, 0.07197, 0.4419, 0.1638, 0.09537, 0.5081, 0.7763, 0.7305, 0.8431, 0.582, 0.5417, 0.4546, 0.002645, 0.008051, 0.6484, 0.8329, 0.8924, 0.6945, 0.2794, 0.06671, 0.07161, 0.5992, 0.4989, 0.6598, 0.1181, 0.2218, 0.7773, 0.871, 0.8589, 0.5911, 0.09623, 0.02435]): _vg.add([_i], _w, 'REPLACE')
_vg = ob_player00_001.vertex_groups.new(name='Foot_R')
for _i, _w in zip([0, 1, 2, 3, 4, 5, 6, 7, 8, 9, 10, 11, 12, 13, 14, 15, 16, 17, 18, 19, 20, 21, 22, 23, 24, 25, 26, 27, 28, 29, 30, 31, 32, 33, 34, 35, 36, 37, 38, 39, 40, 41, 42, 43, 44, 45, 46, 47, 48, 49, 50, 51], [0.9871, 0.9937, 0.9686, 0.9635, 0.5285, 0.5768, 0.9447, 0.967, 0.7212, 0.7034, 0.1553, 0.1218, 0.8671, 0.924, 0.557, 0.8338, 0.8977, 0.4892, 0.2059, 0.2275, 0.1278, 0.4082, 0.454, 0.5371, 0.9731, 0.9941, 0.9903, 0.9669, 0.9812, 0.2412, 0.06369, 0.02527, 0.223, 0.676, 0.9792, 0.9904, 0.926, 0.9194, 0.3907, 0.4992, 0.3241, 0.881, 0.7741, 0.9917, 0.1105, 0.03698, 0.07447, 0.3079, 0.9911, 0.9786, 0.8889, 0.9595]): _vg.add([_i], _w, 'REPLACE')
_vg = ob_player00_001.vertex_groups.new(name='Hip_L')
_vg = ob_player00_001.vertex_groups.new(name='UpperLeg_L')
for _i, _w in zip([61, 62, 71, 72, 81, 82, 83, 84, 85, 97, 98, 99, 100], [0.00267, 0.008836, 0.0145, 0.001312, 0.09045, 0.08488, 0.0665, 0.07825, 0.02945, 0.08362, 0.07716, 0.0643, 0.09088]): _vg.add([_i], _w, 'REPLACE')
_vg = ob_player00_001.vertex_groups.new(name='LowerLeg_L')
for _i, _w in zip([54, 55, 56, 57, 58, 59, 60, 61, 62, 63, 64, 65, 66, 67, 68, 69, 70, 71, 72, 73, 74, 75, 76, 79, 81, 82, 83, 84, 85, 88, 89, 90, 91, 92, 93, 94, 95, 97, 98, 99, 100, 103, 104], [0.006252, 0.01485, 0.4684, 0.422, 0.05313, 0.01393, 0.2552, 0.2645, 0.8086, 0.8637, 0.1316, 0.07197, 0.4419, 0.1638, 0.09537, 0.5081, 0.7763, 0.7305, 0.8431, 0.582, 0.5417, 0.4546, 0.002645, 0.008051, 0.6484, 0.8329, 0.8924, 0.6945, 0.2794, 0.06671, 0.07161, 0.5992, 0.4989, 0.2097, 0.6598, 0.1181, 0.2218, 0.7773, 0.871, 0.8589, 0.5911, 0.09623, 0.02435]): _vg.add([_i], _w, 'REPLACE')
_vg = ob_player00_001.vertex_groups.new(name='Foot_L')
for _i, _w in zip([52, 53, 54, 55, 56, 57, 58, 59, 60, 61, 62, 63, 64, 65, 66, 67, 68, 69, 70, 71, 72, 73, 74, 75, 76, 77, 78, 79, 80, 81, 82, 83, 84, 85, 86, 87, 88, 89, 90, 91, 92, 93, 94, 95, 96, 97, 98, 99, 100, 101, 102, 103, 104], [0.9871, 0.9937, 0.9686, 0.9635, 0.5285, 0.5768, 0.9447, 0.967, 0.7212, 0.7034, 0.1553, 0.1218, 0.8671, 0.924, 0.557, 0.8338, 0.8977, 0.4892, 0.2059, 0.2275, 0.1278, 0.4082, 0.454, 0.5371, 0.9731, 0.9941, 0.9903, 0.9669, 0.9812, 0.2412, 0.06369, 0.02527, 0.223, 0.676, 0.9792, 0.9904, 0.926, 0.9194, 0.3907, 0.4992, 0.7851, 0.3241, 0.881, 0.7741, 0.9917, 0.1105, 0.03698, 0.07447, 0.3079, 0.9911, 0.9786, 0.8889, 0.9595]): _vg.add([_i], _w, 'REPLACE')
_m = ob_player00_001.modifiers.new('Armature', 'ARMATURE')
_m.object = ob_armature
_m = ob_player00_001.modifiers.new('Solidify', 'SOLIDIFY')
_m.thickness = 0.005
_m.offset = 1.0

# ---- collection membership
col_collection.objects.link(ob_armature)
col_collection.objects.link(ob_player00_001)

# ---- scene / render settings (as saved in the file)
scene.frame_start = 1; scene.frame_end = 250; scene.frame_set(243)
scene.render.engine = 'BLENDER_EEVEE_NEXT'
bpy.context.view_layer.update()

# ---- added for rendering (the .blend has no active camera and no usable light): camera, sun
cam_auto = bpy.data.cameras.new('AutoCamera')
cam_auto.lens = 50.0
cam_auto.sensor_width = 36.0
cam_auto.clip_end = 1000.0
ob_auto_camera = bpy.data.objects.new('AutoCamera', cam_auto)
scene.collection.objects.link(ob_auto_camera)
ob_auto_camera.location = (0.733834, -0.788756, 0.643883)
ob_auto_camera.rotation_euler = (1.09748, -7.21219e-08, 0.694738)
scene.camera = ob_auto_camera
light_auto_sun = bpy.data.lights.new('AutoSun', 'SUN')
light_auto_sun.energy = 3.0
light_auto_sun.angle = 0.0523599
ob_auto_sun = bpy.data.objects.new('AutoSun', light_auto_sun)
scene.collection.objects.link(ob_auto_sun)
ob_auto_sun.rotation_euler = (0.872665, 0.174533, 0.523599)
bpy.context.view_layer.update()
